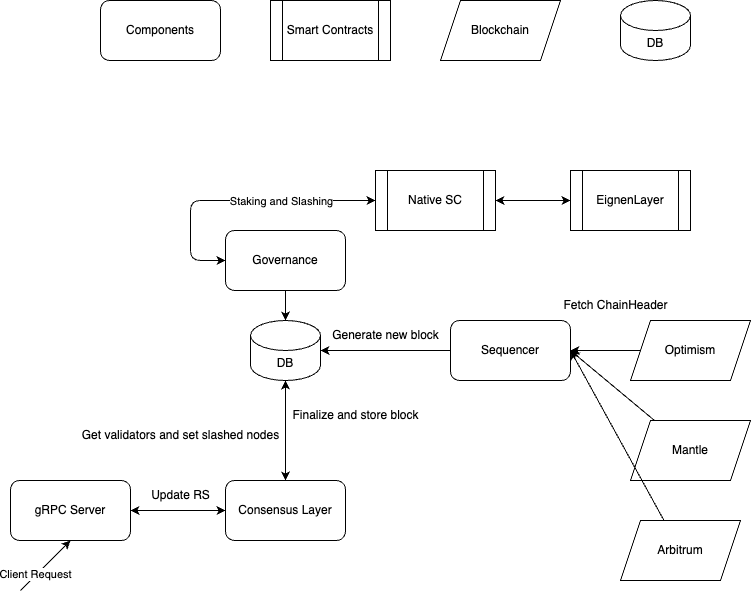

The diagram above was exported from draw.io. Its source (the exported page's mxGraphModel, read from the mxfile embedded in the PNG):
<mxGraphModel dx="879" dy="729" grid="1" gridSize="10" guides="1" tooltips="1" connect="1" arrows="1" fold="1" page="1" pageScale="1" pageWidth="850" pageHeight="1100" math="0" shadow="0">
  <root>
    <mxCell id="0" />
    <mxCell id="1" parent="0" />
    <mxCell id="2" value="Components" style="rounded=1;whiteSpace=wrap;html=1;" parent="1" vertex="1">
      <mxGeometry x="150" y="160" width="120" height="60" as="geometry" />
    </mxCell>
    <mxCell id="4" value="Smart Contracts" style="shape=process;whiteSpace=wrap;html=1;backgroundOutline=1;" parent="1" vertex="1">
      <mxGeometry x="320" y="160" width="120" height="60" as="geometry" />
    </mxCell>
    <mxCell id="5" value="DB" style="shape=cylinder3;whiteSpace=wrap;html=1;boundedLbl=1;backgroundOutline=1;size=15;" parent="1" vertex="1">
      <mxGeometry x="670" y="160" width="70" height="60" as="geometry" />
    </mxCell>
    <mxCell id="6" value="Blockchain" style="shape=parallelogram;perimeter=parallelogramPerimeter;whiteSpace=wrap;html=1;fixedSize=1;" parent="1" vertex="1">
      <mxGeometry x="490" y="160" width="120" height="60" as="geometry" />
    </mxCell>
    <mxCell id="27" style="edgeStyle=none;html=1;entryX=0.5;entryY=0;entryDx=0;entryDy=0;entryPerimeter=0;startArrow=none;startFill=0;exitX=0.5;exitY=1;exitDx=0;exitDy=0;" parent="1" source="35" target="8" edge="1">
      <mxGeometry relative="1" as="geometry">
        <Array as="points" />
      </mxGeometry>
    </mxCell>
    <mxCell id="8" value="DB" style="shape=cylinder3;whiteSpace=wrap;html=1;boundedLbl=1;backgroundOutline=1;size=15;" parent="1" vertex="1">
      <mxGeometry x="300" y="480" width="70" height="60" as="geometry" />
    </mxCell>
    <mxCell id="13" style="edgeStyle=none;html=1;entryX=0;entryY=0.5;entryDx=0;entryDy=0;startArrow=classic;startFill=1;" parent="1" source="9" target="10" edge="1">
      <mxGeometry relative="1" as="geometry" />
    </mxCell>
    <mxCell id="9" value="gRPC Server" style="rounded=1;whiteSpace=wrap;html=1;" parent="1" vertex="1">
      <mxGeometry x="60" y="640" width="120" height="60" as="geometry" />
    </mxCell>
    <mxCell id="14" style="edgeStyle=none;html=1;entryX=0.5;entryY=1;entryDx=0;entryDy=0;entryPerimeter=0;startArrow=classic;startFill=1;" parent="1" source="10" target="8" edge="1">
      <mxGeometry relative="1" as="geometry" />
    </mxCell>
    <mxCell id="10" value="Consensus Layer" style="rounded=1;whiteSpace=wrap;html=1;" parent="1" vertex="1">
      <mxGeometry x="275" y="640" width="120" height="60" as="geometry" />
    </mxCell>
    <mxCell id="11" value="" style="endArrow=classic;html=1;" parent="1" edge="1">
      <mxGeometry width="50" height="50" relative="1" as="geometry">
        <mxPoint x="70" y="750" as="sourcePoint" />
        <mxPoint x="120" y="700" as="targetPoint" />
      </mxGeometry>
    </mxCell>
    <mxCell id="12" value="Client Request" style="edgeLabel;html=1;align=center;verticalAlign=middle;resizable=0;points=[];" parent="11" vertex="1" connectable="0">
      <mxGeometry x="-0.38" y="1" relative="1" as="geometry">
        <mxPoint as="offset" />
      </mxGeometry>
    </mxCell>
    <mxCell id="15" value="Update RS" style="text;html=1;align=center;verticalAlign=middle;resizable=0;points=[];autosize=1;strokeColor=none;fillColor=none;" parent="1" vertex="1">
      <mxGeometry x="190" y="640" width="80" height="30" as="geometry" />
    </mxCell>
    <mxCell id="16" value="Finalize and store block" style="text;html=1;align=center;verticalAlign=middle;resizable=0;points=[];autosize=1;strokeColor=none;fillColor=none;" parent="1" vertex="1">
      <mxGeometry x="330" y="560" width="150" height="30" as="geometry" />
    </mxCell>
    <mxCell id="18" style="edgeStyle=none;html=1;exitX=0;exitY=0.5;exitDx=0;exitDy=0;entryX=1;entryY=0.5;entryDx=0;entryDy=0;entryPerimeter=0;startArrow=none;startFill=0;" parent="1" source="17" target="8" edge="1">
      <mxGeometry relative="1" as="geometry" />
    </mxCell>
    <mxCell id="17" value="Sequencer" style="rounded=1;whiteSpace=wrap;html=1;" parent="1" vertex="1">
      <mxGeometry x="500" y="480" width="120" height="60" as="geometry" />
    </mxCell>
    <mxCell id="22" style="edgeStyle=none;html=1;entryX=1;entryY=0.5;entryDx=0;entryDy=0;startArrow=none;startFill=0;" parent="1" source="19" target="17" edge="1">
      <mxGeometry relative="1" as="geometry" />
    </mxCell>
    <mxCell id="19" value="Optimism" style="shape=parallelogram;perimeter=parallelogramPerimeter;whiteSpace=wrap;html=1;fixedSize=1;" parent="1" vertex="1">
      <mxGeometry x="680" y="480" width="120" height="60" as="geometry" />
    </mxCell>
    <mxCell id="23" style="edgeStyle=none;html=1;startArrow=none;startFill=0;entryX=1;entryY=0.5;entryDx=0;entryDy=0;" parent="1" source="20" target="17" edge="1">
      <mxGeometry relative="1" as="geometry">
        <mxPoint x="570" y="510" as="targetPoint" />
      </mxGeometry>
    </mxCell>
    <mxCell id="20" value="Mantle" style="shape=parallelogram;perimeter=parallelogramPerimeter;whiteSpace=wrap;html=1;fixedSize=1;" parent="1" vertex="1">
      <mxGeometry x="680" y="580" width="120" height="60" as="geometry" />
    </mxCell>
    <mxCell id="24" style="edgeStyle=none;html=1;startArrow=none;startFill=0;entryX=1;entryY=0.5;entryDx=0;entryDy=0;" parent="1" source="21" target="17" edge="1">
      <mxGeometry relative="1" as="geometry">
        <mxPoint x="570" y="510" as="targetPoint" />
      </mxGeometry>
    </mxCell>
    <mxCell id="21" value="Arbitrum" style="shape=parallelogram;perimeter=parallelogramPerimeter;whiteSpace=wrap;html=1;fixedSize=1;" parent="1" vertex="1">
      <mxGeometry x="670" y="680" width="120" height="60" as="geometry" />
    </mxCell>
    <mxCell id="25" value="Fetch ChainHeader" style="text;html=1;align=center;verticalAlign=middle;resizable=0;points=[];autosize=1;strokeColor=none;fillColor=none;" parent="1" vertex="1">
      <mxGeometry x="600" y="450" width="130" height="30" as="geometry" />
    </mxCell>
    <mxCell id="26" value="Get validators and set slashed nodes" style="text;html=1;align=center;verticalAlign=middle;resizable=0;points=[];autosize=1;strokeColor=none;fillColor=none;" parent="1" vertex="1">
      <mxGeometry x="120" y="580" width="220" height="30" as="geometry" />
    </mxCell>
    <mxCell id="28" value="Generate new block" style="text;html=1;align=center;verticalAlign=middle;resizable=0;points=[];autosize=1;strokeColor=none;fillColor=none;" parent="1" vertex="1">
      <mxGeometry x="370" y="480" width="130" height="30" as="geometry" />
    </mxCell>
    <mxCell id="31" style="edgeStyle=none;html=1;startArrow=classic;startFill=1;entryX=0;entryY=0.5;entryDx=0;entryDy=0;" parent="1" source="30" target="35" edge="1">
      <mxGeometry relative="1" as="geometry">
        <mxPoint x="260" y="390" as="targetPoint" />
        <Array as="points">
          <mxPoint x="240" y="360" />
          <mxPoint x="240" y="420" />
        </Array>
      </mxGeometry>
    </mxCell>
    <mxCell id="32" value="Staking and Slashing" style="edgeLabel;html=1;align=center;verticalAlign=middle;resizable=0;points=[];" parent="31" vertex="1" connectable="0">
      <mxGeometry x="0.0846" y="1" relative="1" as="geometry">
        <mxPoint x="57" y="-1" as="offset" />
      </mxGeometry>
    </mxCell>
    <mxCell id="33" style="edgeStyle=none;html=1;exitX=1;exitY=0.5;exitDx=0;exitDy=0;startArrow=classic;startFill=1;" parent="1" source="30" edge="1">
      <mxGeometry relative="1" as="geometry">
        <mxPoint x="620" y="360" as="targetPoint" />
      </mxGeometry>
    </mxCell>
    <mxCell id="30" value="Native SC" style="shape=process;whiteSpace=wrap;html=1;backgroundOutline=1;" parent="1" vertex="1">
      <mxGeometry x="425" y="330" width="120" height="60" as="geometry" />
    </mxCell>
    <mxCell id="34" value="EignenLayer" style="shape=process;whiteSpace=wrap;html=1;backgroundOutline=1;" parent="1" vertex="1">
      <mxGeometry x="620" y="330" width="120" height="60" as="geometry" />
    </mxCell>
    <mxCell id="35" value="Governance" style="rounded=1;whiteSpace=wrap;html=1;" parent="1" vertex="1">
      <mxGeometry x="275" y="390" width="120" height="60" as="geometry" />
    </mxCell>
  </root>
</mxGraphModel>